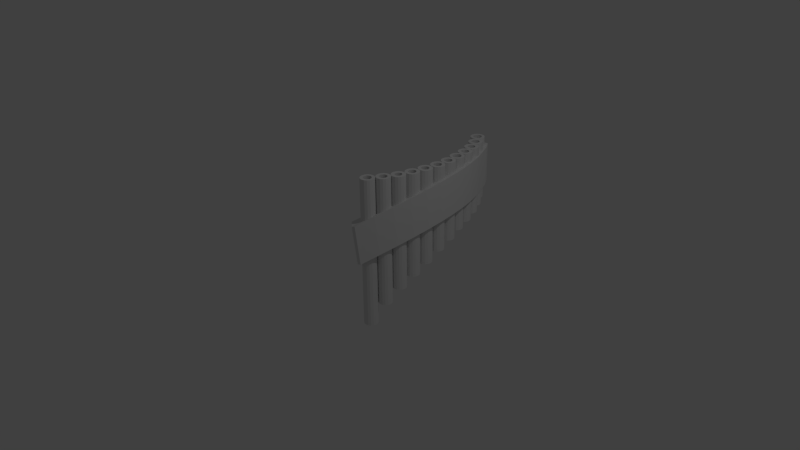 # Source: panflute.blend  (saved by Blender 2.74.0; exported with 4.5.12 LTS)
import bpy
from mathutils import Matrix  # noqa: F401  (used for matrix-valued properties, if any)

bpy.ops.wm.read_factory_settings(use_empty=True)
scene = bpy.context.scene
scene.name = 'Scene'

# ---- collections
col_collection_1 = bpy.data.collections.new('Collection 1'); scene.collection.children.link(col_collection_1)

# ---- world
world_world = bpy.data.worlds.new('World'); scene.world = world_world
world_world.color = (0.05088, 0.05088, 0.05088)
world_world.use_sun_shadow = False
world_world.sun_shadow_jitter_overblur = 0.0
world_world.cycles.sampling_method = 'MANUAL'
world_world.cycles.sample_map_resolution = 256

# ---- cameras
cam_camera = bpy.data.cameras.new('Camera')
cam_camera.clip_end = 100.0
cam_camera.lens = 35.0
cam_camera.sensor_width = 32.0
cam_camera.sensor_height = 18.0
cam_camera.ortho_scale = 7.314
cam_camera.dof.focus_distance = 0.0
cam_camera.dof.aperture_fstop = 128.0

# ---- lights
light_lamp = bpy.data.lights.new('Lamp', 'POINT')
light_lamp.transmission_factor = 0.0
light_lamp.cutoff_distance = 30.0
light_lamp.energy = 100.0
light_lamp.shadow_buffer_clip_start = 1.001
light_lamp.shadow_soft_size = 0.1
light_lamp.shadow_maximum_resolution = 0.006
light_lamp.use_absolute_resolution = True
light_lamp.cycles.use_multiple_importance_sampling = False

# ---- meshes
me_cylinder = bpy.data.meshes.new('Cylinder')
me_cylinder.from_pydata([(-0.165, 0.1718, -1.136), (-0.165, 0.1718, 1.0), (-0.1268, 0.1642, -1.136), (-0.1268, 0.1642, 1.0), (-0.09433, 0.1425, -1.136), (-0.09433, 0.1425, 1.0), (-0.07265, 0.1101, -1.136), (-0.07265, 0.1101, 1.0), (-0.06504, 0.07183, -1.136), (-0.06504, 0.07183, 1.0), (-0.07265, 0.03356, -1.136), (-0.07265, 0.03356, 1.0), (-0.09433, 0.001118, -1.136), (-0.09433, 0.001118, 1.0), (-0.1268, -0.02056, -1.136), (-0.1268, -0.02056, 1.0), (-0.165, -0.02817, -1.136), (-0.165, -0.02817, 1.0), (-0.2033, -0.02056, -1.136), (-0.2033, -0.02056, 1.0), (-0.2357, 0.001118, -1.136), (-0.2357, 0.001118, 1.0), (-0.2574, 0.03356, -1.136), (-0.2574, 0.03356, 1.0), (-0.265, 0.07183, -1.136), (-0.265, 0.07183, 1.0), (-0.2574, 0.1101, -1.136), (-0.2574, 0.1101, 1.0), (-0.2357, 0.1425, -1.136), (-0.2357, 0.1425, 1.0), (-0.2033, 0.1642, -1.136), (-0.2033, 0.1642, 1.0), (-0.05437, 0.3402, -0.8357), (-0.05437, 0.3402, 1.0), (-0.0161, 0.3326, -0.8357), (-0.0161, 0.3326, 1.0), (0.01635, 0.3109, -0.8357), (0.01635, 0.3109, 1.0), (0.03802, 0.2785, -0.8357), (0.03802, 0.2785, 1.0), (0.04563, 0.2402, -0.8357), (0.04563, 0.2402, 1.0), (0.03802, 0.202, -0.8357), (0.03802, 0.202, 1.0), (0.01635, 0.1695, -0.8357), (0.01635, 0.1695, 1.0), (-0.0161, 0.1478, -0.8357), (-0.0161, 0.1478, 1.0), (-0.05437, 0.1402, -0.8357), (-0.05437, 0.1402, 1.0), (-0.09263, 0.1478, -0.8357), (-0.09263, 0.1478, 1.0), (-0.1251, 0.1695, -0.8357), (-0.1251, 0.1695, 1.0), (-0.1468, 0.202, -0.8357), (-0.1468, 0.202, 1.0), (-0.1544, 0.2402, -0.8357), (-0.1544, 0.2402, 1.0), (-0.1468, 0.2785, -0.8357), (-0.1468, 0.2785, 1.0), (-0.1251, 0.3109, -0.8357), (-0.1251, 0.3109, 1.0), (-0.09263, 0.3326, -0.8357), (-0.09263, 0.3326, 1.0), (0.03478, 0.5187, -0.6357), (0.03478, 0.5187, 1.0), (0.07305, 0.5111, -0.6357), (0.07305, 0.5111, 1.0), (0.1055, 0.4894, -0.6357), (0.1055, 0.4894, 1.0), (0.1272, 0.4569, -0.6357), (0.1272, 0.4569, 1.0), (0.1348, 0.4187, -0.6357), (0.1348, 0.4187, 1.0), (0.1272, 0.3804, -0.6357), (0.1272, 0.3804, 1.0), (0.1055, 0.348, -0.6357), (0.1055, 0.348, 1.0), (0.07305, 0.3263, -0.6357), (0.07305, 0.3263, 1.0), (0.03478, 0.3187, -0.6357), (0.03478, 0.3187, 1.0), (-0.00349, 0.3263, -0.6357), (-0.00349, 0.3263, 1.0), (-0.03593, 0.348, -0.6357), (-0.03593, 0.348, 1.0), (-0.05761, 0.3804, -0.6357), (-0.05761, 0.3804, 1.0), (-0.06522, 0.4187, -0.6357), (-0.06522, 0.4187, 1.0), (-0.05761, 0.4569, -0.6357), (-0.05761, 0.4569, 1.0), (-0.03593, 0.4894, -0.6357), (-0.03593, 0.4894, 1.0), (-0.00349, 0.5111, -0.6357), (-0.00349, 0.5111, 1.0), (0.09224, 0.7072, -0.4857), (0.09224, 0.7072, 1.0), (0.1305, 0.6996, -0.4857), (0.1305, 0.6996, 1.0), (0.1629, 0.678, -0.4857), (0.1629, 0.678, 1.0), (0.1846, 0.6455, -0.4857), (0.1846, 0.6455, 1.0), (0.1922, 0.6072, -0.4857), (0.1922, 0.6072, 1.0), (0.1846, 0.569, -0.4857), (0.1846, 0.569, 1.0), (0.1629, 0.5365, -0.4857), (0.1629, 0.5365, 1.0), (0.1305, 0.5149, -0.4857), (0.1305, 0.5149, 1.0), (0.09224, 0.5072, -0.4857), (0.09224, 0.5072, 1.0), (0.05397, 0.5149, -0.4857), (0.05397, 0.5149, 1.0), (0.02153, 0.5365, -0.4857), (0.02153, 0.5365, 1.0), (-0.0001491, 0.569, -0.4857), (-0.0001491, 0.569, 1.0), (-0.007761, 0.6072, -0.4857), (-0.007761, 0.6072, 1.0), (-0.0001491, 0.6455, -0.4857), (-0.0001491, 0.6455, 1.0), (0.02153, 0.678, -0.4857), (0.02153, 0.678, 1.0), (0.05397, 0.6996, -0.4857), (0.05397, 0.6996, 1.0), (0.1283, 0.9035, -0.3567), (0.1283, 0.9035, 1.0), (0.1665, 0.8959, -0.3567), (0.1665, 0.8959, 1.0), (0.199, 0.8742, -0.3567), (0.199, 0.8742, 1.0), (0.2206, 0.8418, -0.3567), (0.2206, 0.8418, 1.0), (0.2283, 0.8035, -0.3567), (0.2283, 0.8035, 1.0), (0.2206, 0.7652, -0.3567), (0.2206, 0.7652, 1.0), (0.199, 0.7328, -0.3567), (0.199, 0.7328, 1.0), (0.1665, 0.7111, -0.3567), (0.1665, 0.7111, 1.0), (0.1283, 0.7035, -0.3567), (0.1283, 0.7035, 1.0), (0.08998, 0.7111, -0.3567), (0.08998, 0.7111, 1.0), (0.05754, 0.7328, -0.3567), (0.05754, 0.7328, 1.0), (0.03586, 0.7652, -0.3567), (0.03586, 0.7652, 1.0), (0.02825, 0.8035, -0.3567), (0.02825, 0.8035, 1.0), (0.03586, 0.8418, -0.3567), (0.03586, 0.8418, 1.0), (0.05754, 0.8742, -0.3567), (0.05754, 0.8742, 1.0), (0.08998, 0.8959, -0.3567), (0.08998, 0.8959, 1.0), (0.1559, 1.102, -0.229), (0.1559, 1.102, 1.0), (0.1942, 1.095, -0.229), (0.1942, 1.095, 1.0), (0.2267, 1.073, -0.229), (0.2267, 1.073, 1.0), (0.2483, 1.04, -0.229), (0.2483, 1.04, 1.0), (0.2559, 1.002, -0.229), (0.2559, 1.002, 1.0), (0.2483, 0.9639, -0.229), (0.2483, 0.9639, 1.0), (0.2267, 0.9315, -0.229), (0.2267, 0.9315, 1.0), (0.1942, 0.9098, -0.229), (0.1942, 0.9098, 1.0), (0.1559, 0.9022, -0.229), (0.1559, 0.9022, 1.0), (0.1177, 0.9098, -0.229), (0.1177, 0.9098, 1.0), (0.08524, 0.9315, -0.229), (0.08524, 0.9315, 1.0), (0.06356, 0.9639, -0.229), (0.06356, 0.9639, 1.0), (0.05595, 1.002, -0.229), (0.05595, 1.002, 1.0), (0.06356, 1.04, -0.229), (0.06356, 1.04, 1.0), (0.08524, 1.073, -0.229), (0.08524, 1.073, 1.0), (0.1177, 1.095, -0.229), (0.1177, 1.095, 1.0), (0.1559, 1.301, -0.1357), (0.1559, 1.301, 1.0), (0.1942, 1.293, -0.1357), (0.1942, 1.293, 1.0), (0.2267, 1.271, -0.1357), (0.2267, 1.271, 1.0), (0.2483, 1.239, -0.1357), (0.2483, 1.239, 1.0), (0.2559, 1.201, -0.1357), (0.2559, 1.201, 1.0), (0.2483, 1.163, -0.1357), (0.2483, 1.163, 1.0), (0.2267, 1.13, -0.1357), (0.2267, 1.13, 1.0), (0.1942, 1.108, -0.1357), (0.1942, 1.108, 1.0), (0.1559, 1.101, -0.1357), (0.1559, 1.101, 1.0), (0.1177, 1.108, -0.1357), (0.1177, 1.108, 1.0), (0.08524, 1.13, -0.1357), (0.08524, 1.13, 1.0), (0.06356, 1.163, -0.1357), (0.06356, 1.163, 1.0), (0.05595, 1.201, -0.1357), (0.05595, 1.201, 1.0), (0.06356, 1.239, -0.1357), (0.06356, 1.239, 1.0), (0.08524, 1.271, -0.1357), (0.08524, 1.271, 1.0), (0.1177, 1.293, -0.1357), (0.1177, 1.293, 1.0), (0.1283, 1.496, -0.05781), (0.1283, 1.496, 1.0), (0.1665, 1.489, -0.05781), (0.1665, 1.489, 1.0), (0.199, 1.467, -0.05781), (0.199, 1.467, 1.0), (0.2206, 1.435, -0.05781), (0.2206, 1.435, 1.0), (0.2283, 1.396, -0.05781), (0.2283, 1.396, 1.0), (0.2206, 1.358, -0.05781), (0.2206, 1.358, 1.0), (0.199, 1.326, -0.05781), (0.199, 1.326, 1.0), (0.1665, 1.304, -0.05781), (0.1665, 1.304, 1.0), (0.1283, 1.296, -0.05781), (0.1283, 1.296, 1.0), (0.08998, 1.304, -0.05781), (0.08998, 1.304, 1.0), (0.05754, 1.326, -0.05781), (0.05754, 1.326, 1.0), (0.03586, 1.358, -0.05781), (0.03586, 1.358, 1.0), (0.02825, 1.396, -0.05781), (0.02825, 1.396, 1.0), (0.03586, 1.435, -0.05781), (0.03586, 1.435, 1.0), (0.05754, 1.467, -0.05781), (0.05754, 1.467, 1.0), (0.08998, 1.489, -0.05781), (0.08998, 1.489, 1.0), (0.09224, 1.691, -0.008175), (0.09224, 1.691, 1.0), (0.1305, 1.684, -0.008175), (0.1305, 1.684, 1.0), (0.1629, 1.662, -0.008175), (0.1629, 1.662, 1.0), (0.1846, 1.63, -0.008175), (0.1846, 1.63, 1.0), (0.1922, 1.591, -0.008175), (0.1922, 1.591, 1.0), (0.1846, 1.553, -0.008175), (0.1846, 1.553, 1.0), (0.1629, 1.521, -0.008175), (0.1629, 1.521, 1.0), (0.1305, 1.499, -0.008175), (0.1305, 1.499, 1.0), (0.09224, 1.491, -0.008175), (0.09224, 1.491, 1.0), (0.05397, 1.499, -0.008175), (0.05397, 1.499, 1.0), (0.02153, 1.521, -0.008175), (0.02153, 1.521, 1.0), (-0.0001491, 1.553, -0.008175), (-0.0001491, 1.553, 1.0), (-0.007761, 1.591, -0.008175), (-0.007761, 1.591, 1.0), (-0.0001491, 1.63, -0.008175), (-0.0001491, 1.63, 1.0), (0.02153, 1.662, -0.008175), (0.02153, 1.662, 1.0), (0.05397, 1.684, -0.008175), (0.05397, 1.684, 1.0), (0.03478, 1.881, 0.03476), (0.03478, 1.881, 1.0), (0.07305, 1.873, 0.03476), (0.07305, 1.873, 1.0), (0.1055, 1.852, 0.03476), (0.1055, 1.852, 1.0), (0.1272, 1.819, 0.03476), (0.1272, 1.819, 1.0), (0.1348, 1.781, 0.03476), (0.1348, 1.781, 1.0), (0.1272, 1.743, 0.03476), (0.1272, 1.743, 1.0), (0.1055, 1.71, 0.03476), (0.1055, 1.71, 1.0), (0.07305, 1.689, 0.03476), (0.07305, 1.689, 1.0), (0.03478, 1.681, 0.03476), (0.03478, 1.681, 1.0), (-0.00349, 1.689, 0.03476), (-0.00349, 1.689, 1.0), (-0.03593, 1.71, 0.03476), (-0.03593, 1.71, 1.0), (-0.05761, 1.743, 0.03476), (-0.05761, 1.743, 1.0), (-0.06522, 1.781, 0.03476), (-0.06522, 1.781, 1.0), (-0.05761, 1.819, 0.03476), (-0.05761, 1.819, 1.0), (-0.03593, 1.852, 0.03476), (-0.03593, 1.852, 1.0), (-0.00349, 1.873, 0.03476), (-0.00349, 1.873, 1.0), (-0.05437, 2.059, 0.06626), (-0.05437, 2.059, 1.0), (-0.0161, 2.051, 0.06626), (-0.0161, 2.051, 1.0), (0.01635, 2.03, 0.06626), (0.01635, 2.03, 1.0), (0.03802, 1.997, 0.06626), (0.03802, 1.997, 1.0), (0.04563, 1.959, 0.06626), (0.04563, 1.959, 1.0), (0.03802, 1.921, 0.06626), (0.03802, 1.921, 1.0), (0.01635, 1.888, 0.06626), (0.01635, 1.888, 1.0), (-0.0161, 1.867, 0.06626), (-0.0161, 1.867, 1.0), (-0.05437, 1.859, 0.06626), (-0.05437, 1.859, 1.0), (-0.09263, 1.867, 0.06626), (-0.09263, 1.867, 1.0), (-0.1251, 1.888, 0.06626), (-0.1251, 1.888, 1.0), (-0.1468, 1.921, 0.06626), (-0.1468, 1.921, 1.0), (-0.1544, 1.959, 0.06626), (-0.1544, 1.959, 1.0), (-0.1468, 1.997, 0.06626), (-0.1468, 1.997, 1.0), (-0.1251, 2.03, 0.06626), (-0.1251, 2.03, 1.0), (-0.09263, 2.051, 0.06626), (-0.09263, 2.051, 1.0), (-0.165, 2.221, 0.09308), (-0.165, 2.221, 1.0), (-0.1268, 2.214, 0.09308), (-0.1268, 2.214, 1.0), (-0.09433, 2.192, 0.09308), (-0.09433, 2.192, 1.0), (-0.07265, 2.16, 0.09308), (-0.07265, 2.16, 1.0), (-0.06504, 2.121, 0.09308), (-0.06504, 2.121, 1.0), (-0.07265, 2.083, 0.09308), (-0.07265, 2.083, 1.0), (-0.09433, 2.051, 0.09308), (-0.09433, 2.051, 1.0), (-0.1268, 2.029, 0.09308), (-0.1268, 2.029, 1.0), (-0.165, 2.021, 0.09308), (-0.165, 2.021, 1.0), (-0.2033, 2.029, 0.09308), (-0.2033, 2.029, 1.0), (-0.2357, 2.051, 0.09308), (-0.2357, 2.051, 1.0), (-0.2574, 2.083, 0.09308), (-0.2574, 2.083, 1.0), (-0.265, 2.121, 0.09308), (-0.265, 2.121, 1.0), (-0.2574, 2.16, 0.09308), (-0.2574, 2.16, 1.0), (-0.2357, 2.192, 0.09308), (-0.2357, 2.192, 1.0), (-0.2033, 2.214, 0.09308), (-0.2033, 2.214, 1.0), (-0.165, 0.1718, -1.136), (-0.1268, 0.1642, -1.136), (-0.1432, 0.1246, 1.0), (-0.165, 0.129, 1.0), (-0.09433, 0.1425, -1.136), (-0.1246, 0.1122, 1.0), (-0.07265, 0.1101, -1.136), (-0.1123, 0.09369, 1.0), (-0.06504, 0.07183, -1.136), (-0.1079, 0.07183, 1.0), (-0.07265, 0.03356, -1.136), (-0.1123, 0.04997, 1.0), (-0.09433, 0.001118, -1.136), (-0.1246, 0.03144, 1.0), (-0.1268, -0.02056, -1.136), (-0.1432, 0.01906, 1.0), (-0.165, -0.02817, -1.136), (-0.165, 0.01471, 1.0), (-0.2033, -0.02056, -1.136), (-0.1869, 0.01906, 1.0), (-0.2357, 0.001118, -1.136), (-0.2054, 0.03144, 1.0), (-0.2574, 0.03356, -1.136), (-0.2178, 0.04997, 1.0), (-0.265, 0.07183, -1.136), (-0.2222, 0.07183, 1.0), (-0.2574, 0.1101, -1.136), (-0.2178, 0.09369, 1.0), (-0.2357, 0.1425, -1.136), (-0.2054, 0.1122, 1.0), (-0.2033, 0.1642, -1.136), (-0.1869, 0.1246, 1.0), (-0.03303, 0.2917, 1.0), (-0.05437, 0.296, 1.0), (-0.01494, 0.2797, 1.0), (-0.002848, 0.2616, 1.0), (0.001397, 0.2402, 1.0), (-0.002848, 0.2189, 1.0), (-0.01494, 0.2008, 1.0), (-0.03303, 0.1887, 1.0), (-0.05437, 0.1845, 1.0), (-0.0757, 0.1887, 1.0), (-0.09379, 0.2008, 1.0), (-0.1059, 0.2189, 1.0), (-0.1101, 0.2402, 1.0), (-0.1059, 0.2616, 1.0), (-0.09379, 0.2797, 1.0), (-0.0757, 0.2917, 1.0), (0.05381, 0.4646, 1.0), (0.03478, 0.4684, 1.0), (0.06995, 0.4538, 1.0), (0.08073, 0.4377, 1.0), (0.08452, 0.4187, 1.0), (0.08073, 0.3996, 1.0), (0.06995, 0.3835, 1.0), (0.05381, 0.3727, 1.0), (0.03478, 0.3689, 1.0), (0.01574, 0.3727, 1.0), (-0.0003945, 0.3835, 1.0), (-0.01118, 0.3996, 1.0), (-0.01496, 0.4187, 1.0), (-0.01118, 0.4377, 1.0), (-0.0003945, 0.4538, 1.0), (0.01574, 0.4646, 1.0), (0.113, 0.6573, 1.0), (0.09224, 0.6615, 1.0), (0.1306, 0.6456, 1.0), (0.1423, 0.628, 1.0), (0.1465, 0.6072, 1.0), (0.1423, 0.5865, 1.0), (0.1306, 0.5689, 1.0), (0.113, 0.5572, 1.0), (0.09224, 0.553, 1.0), (0.07149, 0.5572, 1.0), (0.0539, 0.5689, 1.0), (0.04214, 0.5865, 1.0), (0.03802, 0.6072, 1.0), (0.04214, 0.628, 1.0), (0.0539, 0.6456, 1.0), (0.07149, 0.6573, 1.0), (0.1488, 0.8531, 1.0), (0.1283, 0.8572, 1.0), (0.1662, 0.8415, 1.0), (0.1779, 0.8241, 1.0), (0.182, 0.8035, 1.0), (0.1779, 0.7829, 1.0), (0.1662, 0.7655, 1.0), (0.1488, 0.7539, 1.0), (0.1283, 0.7498, 1.0), (0.1077, 0.7539, 1.0), (0.09028, 0.7655, 1.0), (0.07863, 0.7829, 1.0), (0.07455, 0.8035, 1.0), (0.07863, 0.8241, 1.0), (0.09028, 0.8415, 1.0), (0.1077, 0.8531, 1.0), (0.1775, 1.054, 1.0), (0.1559, 1.059, 1.0), (0.1958, 1.042, 1.0), (0.2081, 1.024, 1.0), (0.2123, 1.002, 1.0), (0.2081, 0.9806, 1.0), (0.1958, 0.9623, 1.0), (0.1775, 0.9501, 1.0), (0.1559, 0.9458, 1.0), (0.1344, 0.9501, 1.0), (0.1161, 0.9623, 1.0), (0.1038, 0.9806, 1.0), (0.09955, 1.002, 1.0), (0.1038, 1.024, 1.0), (0.1161, 1.042, 1.0), (0.1344, 1.054, 1.0), (0.1772, 1.252, 1.0), (0.1559, 1.256, 1.0), (0.1952, 1.24, 1.0), (0.2072, 1.222, 1.0), (0.2114, 1.201, 1.0), (0.2072, 1.18, 1.0), (0.1952, 1.162, 1.0), (0.1772, 1.15, 1.0), (0.1559, 1.145, 1.0), (0.1347, 1.15, 1.0), (0.1167, 1.162, 1.0), (0.1047, 1.18, 1.0), (0.1005, 1.201, 1.0), (0.1047, 1.222, 1.0), (0.1167, 1.24, 1.0), (0.1347, 1.252, 1.0), (0.1513, 1.452, 1.0), (0.1283, 1.457, 1.0), (0.1707, 1.439, 1.0), (0.1838, 1.419, 1.0), (0.1884, 1.396, 1.0), (0.1838, 1.373, 1.0), (0.1707, 1.354, 1.0), (0.1513, 1.341, 1.0), (0.1283, 1.336, 1.0), (0.1053, 1.341, 1.0), (0.08575, 1.354, 1.0), (0.07273, 1.373, 1.0), (0.06815, 1.396, 1.0), (0.07273, 1.419, 1.0), (0.08575, 1.439, 1.0), (0.1053, 1.452, 1.0), (0.1137, 1.643, 1.0), (0.09224, 1.647, 1.0), (0.1318, 1.631, 1.0), (0.144, 1.613, 1.0), (0.1482, 1.591, 1.0), (0.144, 1.57, 1.0), (0.1318, 1.552, 1.0), (0.1137, 1.54, 1.0), (0.09224, 1.535, 1.0), (0.07081, 1.54, 1.0), (0.05265, 1.552, 1.0), (0.04051, 1.57, 1.0), (0.03625, 1.591, 1.0), (0.04051, 1.613, 1.0), (0.05265, 1.631, 1.0), (0.07081, 1.643, 1.0), (0.05475, 1.829, 1.0), (0.03478, 1.833, 1.0), (0.07168, 1.818, 1.0), (0.08299, 1.801, 1.0), (0.08697, 1.781, 1.0), (0.08299, 1.761, 1.0), (0.07168, 1.744, 1.0), (0.05475, 1.733, 1.0), (0.03478, 1.729, 1.0), (0.01481, 1.733, 1.0), (-0.002125, 1.744, 1.0), (-0.01344, 1.761, 1.0), (-0.01741, 1.781, 1.0), (-0.01344, 1.801, 1.0), (-0.002125, 1.818, 1.0), (0.01481, 1.829, 1.0), (-0.03286, 2.011, 1.0), (-0.05437, 2.015, 1.0), (-0.01463, 1.999, 1.0), (-0.002452, 1.981, 1.0), (0.001826, 1.959, 1.0), (-0.002452, 1.938, 1.0), (-0.01463, 1.919, 1.0), (-0.03286, 1.907, 1.0), (-0.05437, 1.903, 1.0), (-0.07587, 1.907, 1.0), (-0.0941, 1.919, 1.0), (-0.1063, 1.938, 1.0), (-0.1106, 1.959, 1.0), (-0.1063, 1.981, 1.0), (-0.0941, 1.999, 1.0), (-0.07587, 2.011, 1.0), (-0.1423, 2.176, 1.0), (-0.165, 2.181, 1.0), (-0.123, 2.163, 1.0), (-0.1102, 2.144, 1.0), (-0.1056, 2.121, 1.0), (-0.1102, 2.099, 1.0), (-0.123, 2.079, 1.0), (-0.1423, 2.066, 1.0), (-0.165, 2.062, 1.0), (-0.1878, 2.066, 1.0), (-0.207, 2.079, 1.0), (-0.2199, 2.099, 1.0), (-0.2244, 2.121, 1.0), (-0.2199, 2.144, 1.0), (-0.207, 2.163, 1.0), (-0.1878, 2.176, 1.0), (-0.1432, 0.1246, 0.1614), (-0.165, 0.129, 0.1614), (-0.1246, 0.1122, 0.1614), (-0.1123, 0.09369, 0.1614), (-0.1079, 0.07183, 0.1614), (-0.1123, 0.04997, 0.1614), (-0.1246, 0.03144, 0.1614), (-0.1432, 0.01906, 0.1614), (-0.165, 0.01471, 0.1614), (-0.1869, 0.01906, 0.1614), (-0.2054, 0.03144, 0.1614), (-0.2178, 0.04997, 0.1614), (-0.2222, 0.07183, 0.1614), (-0.2178, 0.09369, 0.1614), (-0.2054, 0.1122, 0.1614), (-0.1869, 0.1246, 0.1614), (-0.03303, 0.2917, 0.1614), (-0.05437, 0.296, 0.1614), (-0.01494, 0.2797, 0.1614), (-0.002848, 0.2616, 0.1614), (0.001397, 0.2402, 0.1614), (-0.002848, 0.2189, 0.1614), (-0.01494, 0.2008, 0.1614), (-0.03303, 0.1887, 0.1614), (-0.05437, 0.1845, 0.1614), (-0.0757, 0.1887, 0.1614), (-0.09379, 0.2008, 0.1614), (-0.1059, 0.2189, 0.1614), (-0.1101, 0.2402, 0.1614), (-0.1059, 0.2616, 0.1614), (-0.09379, 0.2797, 0.1614), (-0.0757, 0.2917, 0.1614), (0.05381, 0.4646, 0.1614), (0.03478, 0.4684, 0.1614), (0.06995, 0.4538, 0.1614), (0.08073, 0.4377, 0.1614), (0.08452, 0.4187, 0.1614), (0.08073, 0.3996, 0.1614), (0.06995, 0.3835, 0.1614), (0.05381, 0.3727, 0.1614), (0.03478, 0.3689, 0.1614), (0.01574, 0.3727, 0.1614), (-0.0003945, 0.3835, 0.1614), (-0.01118, 0.3996, 0.1614), (-0.01496, 0.4187, 0.1614), (-0.01118, 0.4377, 0.1614), (-0.0003945, 0.4538, 0.1614), (0.01574, 0.4646, 0.1614), (0.113, 0.6573, 0.1614), (0.09224, 0.6615, 0.1614), (0.1306, 0.6456, 0.1614), (0.1423, 0.628, 0.1614), (0.1465, 0.6072, 0.1614), (0.1423, 0.5865, 0.1614), (0.1306, 0.5689, 0.1614), (0.113, 0.5572, 0.1614), (0.09224, 0.553, 0.1614), (0.07149, 0.5572, 0.1614), (0.0539, 0.5689, 0.1614), (0.04214, 0.5865, 0.1614), (0.03802, 0.6072, 0.1614), (0.04214, 0.628, 0.1614), (0.0539, 0.6456, 0.1614), (0.07149, 0.6573, 0.1614), (0.1488, 0.8531, 0.1614), (0.1283, 0.8572, 0.1614), (0.1662, 0.8415, 0.1614), (0.1779, 0.8241, 0.1614), (0.182, 0.8035, 0.1614), (0.1779, 0.7829, 0.1614), (0.1662, 0.7655, 0.1614), (0.1488, 0.7539, 0.1614), (0.1283, 0.7498, 0.1614), (0.1077, 0.7539, 0.1614), (0.09028, 0.7655, 0.1614), (0.07863, 0.7829, 0.1614), (0.07455, 0.8035, 0.1614), (0.07863, 0.8241, 0.1614), (0.09028, 0.8415, 0.1614), (0.1077, 0.8531, 0.1614), (0.1775, 1.054, 0.1614), (0.1559, 1.059, 0.1614), (0.1958, 1.042, 0.1614), (0.2081, 1.024, 0.1614), (0.2123, 1.002, 0.1614), (0.2081, 0.9806, 0.1614), (0.1958, 0.9623, 0.1614), (0.1775, 0.9501, 0.1614), (0.1559, 0.9458, 0.1614), (0.1344, 0.9501, 0.1614), (0.1161, 0.9623, 0.1614), (0.1038, 0.9806, 0.1614), (0.09955, 1.002, 0.1614), (0.1038, 1.024, 0.1614), (0.1161, 1.042, 0.1614), (0.1344, 1.054, 0.1614), (0.1772, 1.252, 0.1614), (0.1559, 1.256, 0.1614), (0.1952, 1.24, 0.1614), (0.2072, 1.222, 0.1614), (0.2114, 1.201, 0.1614), (0.2072, 1.18, 0.1614), (0.1952, 1.162, 0.1614), (0.1772, 1.15, 0.1614), (0.1559, 1.145, 0.1614), (0.1347, 1.15, 0.1614), (0.1167, 1.162, 0.1614), (0.1047, 1.18, 0.1614), (0.1005, 1.201, 0.1614), (0.1047, 1.222, 0.1614), (0.1167, 1.24, 0.1614), (0.1347, 1.252, 0.1614), (0.1513, 1.452, 0.1614), (0.1283, 1.457, 0.1614), (0.1707, 1.439, 0.1614), (0.1838, 1.419, 0.1614), (0.1884, 1.396, 0.1614), (0.1838, 1.373, 0.1614), (0.1707, 1.354, 0.1614), (0.1513, 1.341, 0.1614), (0.1283, 1.336, 0.1614), (0.1053, 1.341, 0.1614), (0.08575, 1.354, 0.1614), (0.07273, 1.373, 0.1614), (0.06815, 1.396, 0.1614), (0.07273, 1.419, 0.1614), (0.08575, 1.439, 0.1614), (0.1053, 1.452, 0.1614), (0.1137, 1.643, 0.1614), (0.09224, 1.647, 0.1614), (0.1318, 1.631, 0.1614), (0.144, 1.613, 0.1614), (0.1482, 1.591, 0.1614), (0.144, 1.57, 0.1614), (0.1318, 1.552, 0.1614), (0.1137, 1.54, 0.1614), (0.09224, 1.535, 0.1614), (0.07081, 1.54, 0.1614), (0.05265, 1.552, 0.1614), (0.04051, 1.57, 0.1614), (0.03625, 1.591, 0.1614), (0.04051, 1.613, 0.1614), (0.05265, 1.631, 0.1614), (0.07081, 1.643, 0.1614), (0.05475, 1.829, 0.1614), (0.03478, 1.833, 0.1614), (0.07168, 1.818, 0.1614), (0.08299, 1.801, 0.1614), (0.08697, 1.781, 0.1614), (0.08299, 1.761, 0.1614), (0.07168, 1.744, 0.1614), (0.05475, 1.733, 0.1614), (0.03478, 1.729, 0.1614), (0.01481, 1.733, 0.1614), (-0.002125, 1.744, 0.1614), (-0.01344, 1.761, 0.1614), (-0.01741, 1.781, 0.1614), (-0.01344, 1.801, 0.1614), (-0.002125, 1.818, 0.1614), (0.01481, 1.829, 0.1614), (-0.03286, 2.011, 0.1614), (-0.05437, 2.015, 0.1614), (-0.01463, 1.999, 0.1614), (-0.002452, 1.981, 0.1614), (0.001826, 1.959, 0.1614), (-0.002452, 1.938, 0.1614), (-0.01463, 1.919, 0.1614), (-0.03286, 1.907, 0.1614), (-0.05437, 1.903, 0.1614), (-0.07587, 1.907, 0.1614), (-0.0941, 1.919, 0.1614), (-0.1063, 1.938, 0.1614), (-0.1106, 1.959, 0.1614), (-0.1063, 1.981, 0.1614), (-0.0941, 1.999, 0.1614), (-0.07587, 2.011, 0.1614), (-0.1423, 2.176, 0.1614), (-0.165, 2.181, 0.1614), (-0.123, 2.163, 0.1614), (-0.1102, 2.144, 0.1614), (-0.1056, 2.121, 0.1614), (-0.1102, 2.099, 0.1614), (-0.123, 2.079, 0.1614), (-0.1423, 2.066, 0.1614), (-0.165, 2.062, 0.1614), (-0.1878, 2.066, 0.1614), (-0.207, 2.079, 0.1614), (-0.2199, 2.099, 0.1614), (-0.2244, 2.121, 0.1614), (-0.2199, 2.144, 0.1614), (-0.207, 2.163, 0.1614), (-0.1878, 2.176, 0.1614), (-0.2926, 2.252, 0.315), (-0.2926, 2.252, 0.8727), (-0.2222, -0.08704, -0.2051), (-0.2753, -0.1208, 0.3361), (-0.1011, 2.272, 0.315), (-0.1011, 2.272, 0.8727), (-0.1054, -0.1373, -0.1467), (-0.1593, -0.1703, 0.3951), (-0.1427, 0.08425, 0.4558), (-0.0367, 0.293, 0.5583), (0.04259, 0.5038, 0.6445), (0.0954, 0.7148, 0.7152), (0.1222, 0.9245, 0.7712), (0.1235, 1.131, 0.8138), (0.1002, 1.333, 0.8439), (0.05329, 1.53, 0.8627), (-0.01604, 1.719, 0.8717), (-0.1053, 1.899, 0.8727), (-0.1989, 2.075, 0.8727), (-0.1989, 2.075, 0.315), (-0.1053, 1.899, 0.315), (-0.01417, 1.722, 0.3138), (0.05885, 1.537, 0.3051), (0.11, 1.345, 0.2868), (0.1382, 1.147, 0.2578), (0.1422, 0.9445, 0.2167), (0.1213, 0.7383, 0.1626), (0.07472, 0.5304, 0.0942), (0.00208, 0.3224, 0.0107), (-0.0969, 0.116, -0.08881), (-0.01367, 2.145, 0.8727), (0.07376, 1.966, 0.8727), (0.16, 1.78, 0.8746), (0.2287, 1.576, 0.8748), (0.2734, 1.365, 0.8644), (0.2929, 1.149, 0.8421), (0.2862, 0.9288, 0.8066), (0.2527, 0.7065, 0.7569), (0.1916, 0.4836, 0.6919), (0.1026, 0.262, 0.6104), (-0.01438, 0.04343, 0.5118), (0.03206, 0.07476, -0.03352), (0.1419, 0.2912, 0.06203), (0.224, 0.5102, 0.1407), (0.2786, 0.73, 0.2035), (0.3061, 0.949, 0.2512), (0.3072, 1.165, 0.2851), (0.2826, 1.378, 0.3064), (0.2335, 1.584, 0.3162), (0.1609, 1.784, 0.3158), (0.07376, 1.966, 0.315), (-0.01367, 2.145, 0.315), (-0.2959, 1.978, 0.8229), (-0.3566, 2.139, 0.8229), (-0.37, 0.02282, -0.1561), (-0.3875, -0.02365, 0.336), (-0.2032, 0.1993, -0.05016), (-0.3566, 2.139, 0.3165), (-0.2448, 0.1704, 0.4443), (-0.1486, 0.36, 0.5374), (-0.07657, 0.5513, 0.6157), (-0.02862, 0.743, 0.6798), (-0.004325, 0.9333, 0.7307), (-0.003126, 1.121, 0.7693), (-0.02427, 1.305, 0.7967), (-0.06686, 1.483, 0.8138), (-0.1298, 1.654, 0.8219), (-0.2108, 1.818, 0.8229), (-0.2959, 1.978, 0.3165), (-0.2108, 1.818, 0.3165), (-0.1281, 1.657, 0.3154), (-0.06181, 1.49, 0.3075), (-0.01534, 1.315, 0.2909), (0.0102, 1.136, 0.2645), (0.01386, 0.9514, 0.2272), (-0.005138, 0.7643, 0.1781), (-0.0474, 0.5755, 0.116), (-0.1134, 0.3867, 0.04019)], [], [(0, 1, 3, 2), (2, 3, 5, 4), (4, 5, 7, 6), (6, 7, 9, 8), (8, 9, 11, 10), (10, 11, 13, 12), (12, 13, 15, 14), (14, 15, 17, 16), (16, 17, 19, 18), (18, 19, 21, 20), (20, 21, 23, 22), (22, 23, 25, 24), (24, 25, 27, 26), (26, 27, 29, 28), (135, 133, 466, 467), (30, 31, 1, 0), (28, 29, 31, 30), (33, 63, 431, 417), (32, 33, 35, 34), (34, 35, 37, 36), (36, 37, 39, 38), (38, 39, 41, 40), (40, 41, 43, 42), (42, 43, 45, 44), (44, 45, 47, 46), (46, 47, 49, 48), (48, 49, 51, 50), (50, 51, 53, 52), (52, 53, 55, 54), (54, 55, 57, 56), (56, 57, 59, 58), (58, 59, 61, 60), (327, 325, 562, 563), (62, 63, 33, 32), (60, 61, 63, 62), (32, 34, 36, 38, 40, 42, 44, 46, 48, 50, 52, 54, 56, 58, 60, 62), (64, 65, 67, 66), (66, 67, 69, 68), (68, 69, 71, 70), (70, 71, 73, 72), (72, 73, 75, 74), (74, 75, 77, 76), (76, 77, 79, 78), (78, 79, 81, 80), (80, 81, 83, 82), (82, 83, 85, 84), (84, 85, 87, 86), (86, 87, 89, 88), (88, 89, 91, 90), (90, 91, 93, 92), (225, 255, 527, 513), (94, 95, 65, 64), (92, 93, 95, 94), (64, 66, 68, 70, 72, 74, 76, 78, 80, 82, 84, 86, 88, 90, 92, 94), (96, 97, 99, 98), (98, 99, 101, 100), (100, 101, 103, 102), (102, 103, 105, 104), (104, 105, 107, 106), (106, 107, 109, 108), (108, 109, 111, 110), (110, 111, 113, 112), (112, 113, 115, 114), (114, 115, 117, 116), (116, 117, 119, 118), (118, 119, 121, 120), (120, 121, 123, 122), (122, 123, 125, 124), (10, 12, 396, 394), (126, 127, 97, 96), (124, 125, 127, 126), (96, 98, 100, 102, 104, 106, 108, 110, 112, 114, 116, 118, 120, 122, 124, 126), (128, 129, 131, 130), (130, 131, 133, 132), (132, 133, 135, 134), (134, 135, 137, 136), (136, 137, 139, 138), (138, 139, 141, 140), (140, 141, 143, 142), (142, 143, 145, 144), (144, 145, 147, 146), (146, 147, 149, 148), (148, 149, 151, 150), (150, 151, 153, 152), (152, 153, 155, 154), (154, 155, 157, 156), (187, 185, 492, 493), (158, 159, 129, 128), (156, 157, 159, 158), (128, 130, 132, 134, 136, 138, 140, 142, 144, 146, 148, 150, 152, 154, 156, 158), (160, 161, 163, 162), (162, 163, 165, 164), (164, 165, 167, 166), (166, 167, 169, 168), (168, 169, 171, 170), (170, 171, 173, 172), (172, 173, 175, 174), (174, 175, 177, 176), (176, 177, 179, 178), (178, 179, 181, 180), (180, 181, 183, 182), (182, 183, 185, 184), (184, 185, 187, 186), (186, 187, 189, 188), (117, 115, 457, 458), (190, 191, 161, 160), (188, 189, 191, 190), (160, 162, 164, 166, 168, 170, 172, 174, 176, 178, 180, 182, 184, 186, 188, 190), (192, 193, 195, 194), (194, 195, 197, 196), (196, 197, 199, 198), (198, 199, 201, 200), (200, 201, 203, 202), (202, 203, 205, 204), (204, 205, 207, 206), (206, 207, 209, 208), (208, 209, 211, 210), (210, 211, 213, 212), (212, 213, 215, 214), (214, 215, 217, 216), (216, 217, 219, 218), (218, 219, 221, 220), (379, 377, 588, 589), (222, 223, 193, 192), (220, 221, 223, 222), (192, 194, 196, 198, 200, 202, 204, 206, 208, 210, 212, 214, 216, 218, 220, 222), (224, 225, 227, 226), (226, 227, 229, 228), (228, 229, 231, 230), (230, 231, 233, 232), (232, 233, 235, 234), (234, 235, 237, 236), (236, 237, 239, 238), (238, 239, 241, 240), (240, 241, 243, 242), (242, 243, 245, 244), (244, 245, 247, 246), (246, 247, 249, 248), (248, 249, 251, 250), (250, 251, 253, 252), (47, 45, 422, 423), (254, 255, 225, 224), (252, 253, 255, 254), (224, 226, 228, 230, 232, 234, 236, 238, 240, 242, 244, 246, 248, 250, 252, 254), (256, 257, 259, 258), (258, 259, 261, 260), (260, 261, 263, 262), (262, 263, 265, 264), (264, 265, 267, 266), (266, 267, 269, 268), (268, 269, 271, 270), (270, 271, 273, 272), (272, 273, 275, 274), (274, 275, 277, 276), (276, 277, 279, 278), (278, 279, 281, 280), (280, 281, 283, 282), (282, 283, 285, 284), (309, 307, 553, 554), (286, 287, 257, 256), (284, 285, 287, 286), (256, 258, 260, 262, 264, 266, 268, 270, 272, 274, 276, 278, 280, 282, 284, 286), (288, 289, 291, 290), (290, 291, 293, 292), (292, 293, 295, 294), (294, 295, 297, 296), (296, 297, 299, 298), (298, 299, 301, 300), (300, 301, 303, 302), (302, 303, 305, 304), (304, 305, 307, 306), (306, 307, 309, 308), (308, 309, 311, 310), (310, 311, 313, 312), (312, 313, 315, 314), (314, 315, 317, 316), (239, 237, 518, 519), (318, 319, 289, 288), (316, 317, 319, 318), (288, 290, 292, 294, 296, 298, 300, 302, 304, 306, 308, 310, 312, 314, 316, 318), (320, 321, 323, 322), (322, 323, 325, 324), (324, 325, 327, 326), (326, 327, 329, 328), (328, 329, 331, 330), (330, 331, 333, 332), (332, 333, 335, 334), (334, 335, 337, 336), (336, 337, 339, 338), (338, 339, 341, 340), (340, 341, 343, 342), (342, 343, 345, 344), (344, 345, 347, 346), (346, 347, 349, 348), (169, 167, 483, 484), (350, 351, 321, 320), (348, 349, 351, 350), (320, 322, 324, 326, 328, 330, 332, 334, 336, 338, 340, 342, 344, 346, 348, 350), (352, 353, 355, 354), (354, 355, 357, 356), (356, 357, 359, 358), (358, 359, 361, 360), (360, 361, 363, 362), (362, 363, 365, 364), (364, 365, 367, 366), (366, 367, 369, 368), (368, 369, 371, 370), (370, 371, 373, 372), (372, 373, 375, 374), (374, 375, 377, 376), (376, 377, 379, 378), (378, 379, 381, 380), (361, 359, 579, 580), (382, 383, 353, 352), (380, 381, 383, 382), (352, 354, 356, 358, 360, 362, 364, 366, 368, 370, 372, 374, 376, 378, 380, 382), (587, 586, 778, 779), (384, 385, 388, 390, 392, 394, 396, 398, 400, 402, 404, 406, 408, 410, 412, 414), (426, 425, 617, 618), (493, 492, 684, 685), (545, 559, 751, 737), (466, 464, 656, 658), (533, 532, 724, 725), (439, 438, 630, 631), (506, 505, 697, 698), (573, 572, 764, 765), (479, 478, 670, 671), (413, 411, 605, 606), (546, 544, 736, 738), (205, 203, 501, 502), (28, 30, 414, 412), (275, 273, 536, 537), (13, 11, 395, 397), (345, 343, 571, 572), (83, 81, 440, 441), (153, 151, 475, 476), (223, 221, 510, 511), (293, 291, 544, 546), (31, 29, 413, 415), (363, 361, 580, 581), (101, 99, 448, 450), (171, 169, 484, 485), (259, 257, 529, 528), (241, 239, 519, 520), (67, 65, 433, 432), (311, 309, 554, 555), (49, 47, 423, 424), (381, 379, 589, 590), (119, 117, 458, 459), (189, 187, 493, 494), (12, 14, 398, 396), (329, 327, 563, 564), (137, 135, 467, 468), (207, 205, 502, 503), (30, 0, 384, 414), (277, 275, 537, 538), (15, 13, 397, 399), (347, 345, 572, 573), (85, 83, 441, 442), (155, 153, 476, 477), (193, 223, 511, 497), (295, 293, 546, 547), (1, 31, 415, 387), (365, 363, 581, 582), (103, 101, 450, 451), (173, 171, 485, 486), (243, 241, 520, 521), (313, 311, 555, 556), (51, 49, 424, 425), (383, 381, 590, 591), (121, 119, 459, 460), (14, 16, 400, 398), (191, 189, 494, 495), (261, 259, 528, 530), (331, 329, 564, 565), (69, 67, 432, 434), (139, 137, 468, 469), (227, 225, 513, 512), (35, 33, 417, 416), (209, 207, 503, 504), (17, 15, 399, 401), (279, 277, 538, 539), (349, 347, 573, 574), (87, 85, 442, 443), (157, 155, 477, 478), (297, 295, 547, 548), (367, 365, 582, 583), (105, 103, 451, 452), (175, 173, 486, 487), (245, 243, 521, 522), (53, 51, 425, 426), (315, 313, 556, 557), (353, 383, 591, 577), (123, 121, 460, 461), (16, 18, 402, 400), (161, 191, 495, 481), (263, 261, 530, 531), (71, 69, 434, 435), (333, 331, 565, 566), (141, 139, 469, 470), (211, 209, 504, 505), (19, 17, 401, 403), (281, 279, 539, 540), (89, 87, 443, 444), (351, 349, 574, 575), (0, 2, 385, 384), (159, 157, 478, 479), (229, 227, 512, 514), (37, 35, 416, 418), (299, 297, 548, 549), (107, 105, 452, 453), (195, 193, 497, 496), (369, 367, 583, 584), (177, 175, 487, 488), (3, 1, 387, 386), (247, 245, 522, 523), (55, 53, 426, 427), (317, 315, 557, 558), (125, 123, 461, 462), (18, 20, 404, 402), (265, 263, 531, 532), (73, 71, 435, 436), (335, 333, 566, 567), (143, 141, 470, 471), (213, 211, 505, 506), (283, 281, 540, 541), (21, 19, 403, 405), (321, 351, 575, 561), (91, 89, 444, 445), (129, 159, 479, 465), (231, 229, 514, 515), (301, 299, 549, 550), (39, 37, 418, 419), (371, 369, 584, 585), (109, 107, 453, 454), (179, 177, 488, 489), (2, 4, 388, 385), (249, 247, 523, 524), (319, 317, 558, 559), (57, 55, 427, 428), (127, 125, 462, 463), (197, 195, 496, 498), (20, 22, 406, 404), (267, 265, 532, 533), (355, 353, 577, 576), (5, 3, 386, 389), (163, 161, 481, 480), (337, 335, 567, 568), (75, 73, 436, 437), (145, 143, 471, 472), (215, 213, 506, 507), (285, 283, 541, 542), (23, 21, 405, 407), (93, 91, 445, 446), (233, 231, 515, 516), (303, 301, 550, 551), (41, 39, 419, 420), (373, 371, 585, 586), (111, 109, 454, 455), (4, 6, 390, 388), (181, 179, 489, 490), (251, 249, 524, 525), (289, 319, 559, 545), (59, 57, 428, 429), (97, 127, 463, 449), (22, 24, 408, 406), (199, 197, 498, 499), (269, 267, 533, 534), (7, 5, 389, 391), (339, 337, 568, 569), (77, 75, 437, 438), (147, 145, 472, 473), (217, 215, 507, 508), (287, 285, 542, 543), (25, 23, 407, 409), (357, 355, 576, 578), (95, 93, 446, 447), (165, 163, 480, 482), (323, 321, 561, 560), (235, 233, 516, 517), (305, 303, 551, 552), (43, 41, 420, 421), (131, 129, 465, 464), (375, 373, 586, 587), (113, 111, 455, 456), (6, 8, 392, 390), (183, 181, 490, 491), (253, 251, 525, 526), (61, 59, 429, 430), (24, 26, 410, 408), (201, 199, 499, 500), (9, 7, 391, 393), (271, 269, 534, 535), (341, 339, 569, 570), (79, 77, 438, 439), (149, 147, 473, 474), (219, 217, 508, 509), (27, 25, 409, 411), (257, 287, 543, 529), (65, 95, 447, 433), (359, 357, 578, 579), (167, 165, 482, 483), (237, 235, 517, 518), (45, 43, 421, 422), (307, 305, 552, 553), (377, 375, 587, 588), (115, 113, 456, 457), (8, 10, 394, 392), (185, 183, 491, 492), (255, 253, 526, 527), (63, 61, 430, 431), (325, 323, 560, 562), (133, 131, 464, 466), (26, 28, 412, 410), (203, 201, 500, 501), (291, 289, 545, 544), (99, 97, 449, 448), (273, 271, 535, 536), (11, 9, 393, 395), (81, 79, 439, 440), (343, 341, 570, 571), (151, 149, 474, 475), (221, 219, 509, 510), (29, 27, 411, 413), (592, 593, 607, 606, 605, 604, 603, 602, 601, 600, 599, 598, 597, 596, 595, 594), (608, 609, 623, 622, 621, 620, 619, 618, 617, 616, 615, 614, 613, 612, 611, 610), (624, 625, 639, 638, 637, 636, 635, 634, 633, 632, 631, 630, 629, 628, 627, 626), (640, 641, 655, 654, 653, 652, 651, 650, 649, 648, 647, 646, 645, 644, 643, 642), (656, 657, 671, 670, 669, 668, 667, 666, 665, 664, 663, 662, 661, 660, 659, 658), (672, 673, 687, 686, 685, 684, 683, 682, 681, 680, 679, 678, 677, 676, 675, 674), (688, 689, 703, 702, 701, 700, 699, 698, 697, 696, 695, 694, 693, 692, 691, 690), (704, 705, 719, 718, 717, 716, 715, 714, 713, 712, 711, 710, 709, 708, 707, 706), (720, 721, 735, 734, 733, 732, 731, 730, 729, 728, 727, 726, 725, 724, 723, 722), (736, 737, 751, 750, 749, 748, 747, 746, 745, 744, 743, 742, 741, 740, 739, 738), (752, 753, 767, 766, 765, 764, 763, 762, 761, 760, 759, 758, 757, 756, 755, 754), (768, 769, 783, 782, 781, 780, 779, 778, 777, 776, 775, 774, 773, 772, 771, 770), (520, 519, 711, 712), (453, 452, 644, 645), (386, 387, 593, 592), (547, 546, 738, 739), (465, 479, 671, 657), (574, 573, 765, 766), (507, 506, 698, 699), (440, 439, 631, 632), (534, 533, 725, 726), (467, 466, 658, 659), (401, 399, 599, 600), (560, 561, 753, 752), (427, 426, 618, 619), (494, 493, 685, 686), (588, 587, 779, 780), (521, 520, 712, 713), (454, 453, 645, 646), (548, 547, 739, 740), (480, 481, 673, 672), (415, 413, 606, 607), (575, 574, 766, 767), (508, 507, 699, 700), (441, 440, 632, 633), (535, 534, 726, 727), (468, 467, 659, 660), (562, 560, 752, 754), (495, 494, 686, 687), (428, 427, 619, 620), (589, 588, 780, 781), (522, 521, 713, 714), (455, 454, 646, 647), (389, 386, 592, 594), (549, 548, 740, 741), (482, 480, 672, 674), (561, 575, 767, 753), (509, 508, 700, 701), (442, 441, 633, 634), (536, 535, 727, 728), (469, 468, 660, 661), (403, 401, 600, 601), (563, 562, 754, 755), (481, 495, 687, 673), (429, 428, 620, 621), (590, 589, 781, 782), (523, 522, 714, 715), (456, 455, 647, 648), (550, 549, 741, 742), (483, 482, 674, 675), (387, 415, 607, 593), (576, 577, 769, 768), (510, 509, 701, 702), (443, 442, 634, 635), (537, 536, 728, 729), (470, 469, 661, 662), (564, 563, 755, 756), (496, 497, 689, 688), (430, 429, 621, 622), (591, 590, 782, 783), (524, 523, 715, 716), (391, 389, 594, 595), (457, 456, 648, 649), (551, 550, 742, 743), (484, 483, 675, 676), (416, 417, 609, 608), (578, 576, 768, 770), (511, 510, 702, 703), (444, 443, 635, 636), (538, 537, 729, 730), (471, 470, 662, 663), (405, 403, 601, 602), (565, 564, 756, 757), (498, 496, 688, 690), (431, 430, 622, 623), (577, 591, 783, 769), (525, 524, 716, 717), (458, 457, 649, 650), (552, 551, 743, 744), (485, 484, 676, 677), (418, 416, 608, 610), (579, 578, 770, 771), (497, 511, 703, 689), (445, 444, 636, 637), (539, 538, 730, 731), (472, 471, 663, 664), (566, 565, 757, 758), (499, 498, 690, 691), (417, 431, 623, 609), (526, 525, 717, 718), (459, 458, 650, 651), (393, 391, 595, 596), (553, 552, 744, 745), (486, 485, 677, 678), (419, 418, 610, 611), (580, 579, 771, 772), (512, 513, 705, 704), (446, 445, 637, 638), (540, 539, 731, 732), (473, 472, 664, 665), (407, 405, 602, 603), (567, 566, 758, 759), (500, 499, 691, 692), (432, 433, 625, 624), (527, 526, 718, 719), (460, 459, 651, 652), (554, 553, 745, 746), (487, 486, 678, 679), (420, 419, 611, 612), (581, 580, 772, 773), (514, 512, 704, 706), (447, 446, 638, 639), (541, 540, 732, 733), (474, 473, 665, 666), (568, 567, 759, 760), (501, 500, 692, 693), (434, 432, 624, 626), (513, 527, 719, 705), (461, 460, 652, 653), (395, 393, 596, 597), (555, 554, 746, 747), (488, 487, 679, 680), (421, 420, 612, 613), (582, 581, 773, 774), (515, 514, 706, 707), (433, 447, 639, 625), (542, 541, 733, 734), (475, 474, 666, 667), (409, 407, 603, 604), (569, 568, 760, 761), (502, 501, 693, 694), (435, 434, 626, 627), (528, 529, 721, 720), (462, 461, 653, 654), (556, 555, 747, 748), (489, 488, 680, 681), (422, 421, 613, 614), (583, 582, 774, 775), (516, 515, 707, 708), (448, 449, 641, 640), (543, 542, 734, 735), (476, 475, 667, 668), (570, 569, 761, 762), (503, 502, 694, 695), (436, 435, 627, 628), (530, 528, 720, 722), (463, 462, 654, 655), (397, 395, 597, 598), (557, 556, 748, 749), (490, 489, 681, 682), (423, 422, 614, 615), (584, 583, 775, 776), (517, 516, 708, 709), (450, 448, 640, 642), (529, 543, 735, 721), (477, 476, 668, 669), (411, 409, 604, 605), (571, 570, 762, 763), (504, 503, 695, 696), (437, 436, 628, 629), (531, 530, 722, 723), (449, 463, 655, 641), (558, 557, 749, 750), (491, 490, 682, 683), (424, 423, 615, 616), (585, 584, 776, 777), (518, 517, 709, 710), (451, 450, 642, 643), (544, 545, 737, 736), (478, 477, 669, 670), (572, 571, 763, 764), (505, 504, 696, 697), (438, 437, 629, 630), (532, 531, 723, 724), (464, 465, 657, 656), (399, 397, 598, 599), (559, 558, 750, 751), (492, 491, 683, 684), (425, 424, 616, 617), (586, 585, 777, 778), (519, 518, 710, 711), (452, 451, 643, 644), (803, 784, 788, 835), (814, 789, 785, 802), (786, 790, 791, 787), (810, 811, 860, 859), (788, 784, 785, 789), (835, 788, 789, 814), (790, 825, 824, 791), (825, 826, 823, 824), (826, 827, 822, 823), (827, 828, 821, 822), (828, 829, 820, 821), (829, 830, 819, 820), (830, 831, 818, 819), (831, 832, 817, 818), (832, 833, 816, 817), (833, 834, 815, 816), (834, 835, 814, 815), (801, 802, 836, 851), (812, 813, 840, 861), (792, 793, 843, 842), (802, 785, 837, 836), (803, 804, 853, 852), (794, 795, 845, 844), (813, 786, 838, 840), (805, 806, 855, 854), (796, 797, 847, 846), (785, 784, 841, 837), (807, 808, 857, 856), (791, 824, 792, 787), (824, 823, 793, 792), (823, 822, 794, 793), (822, 821, 795, 794), (821, 820, 796, 795), (820, 819, 797, 796), (819, 818, 798, 797), (818, 817, 799, 798), (817, 816, 800, 799), (816, 815, 801, 800), (815, 814, 802, 801), (786, 813, 825, 790), (813, 812, 826, 825), (812, 811, 827, 826), (811, 810, 828, 827), (810, 809, 829, 828), (809, 808, 830, 829), (808, 807, 831, 830), (807, 806, 832, 831), (806, 805, 833, 832), (805, 804, 834, 833), (804, 803, 835, 834), (840, 838, 839, 842), (841, 852, 836, 837), (852, 853, 851, 836), (853, 854, 850, 851), (854, 855, 849, 850), (855, 856, 848, 849), (856, 857, 847, 848), (857, 858, 846, 847), (858, 859, 845, 846), (859, 860, 844, 845), (860, 861, 843, 844), (861, 840, 842, 843), (799, 800, 850, 849), (808, 809, 858, 857), (797, 798, 848, 847), (806, 807, 856, 855), (795, 796, 846, 845), (804, 805, 854, 853), (786, 787, 839, 838), (793, 794, 844, 843), (787, 792, 842, 839), (784, 803, 852, 841), (811, 812, 861, 860), (800, 801, 851, 850), (809, 810, 859, 858), (798, 799, 849, 848)])
me_cylinder.use_remesh_preserve_volume = False
me_cylinder.use_remesh_preserve_attributes = False
me_cylinder.use_mirror_vertex_groups = False
me_cylinder.update()

# ---- objects
ob_cylinder = bpy.data.objects.new('Cylinder', me_cylinder)
ob_lamp = bpy.data.objects.new('Lamp', light_lamp)
ob_camera = bpy.data.objects.new('Camera', cam_camera)

# ---- transforms, parenting, visibility, modifiers, constraints
ob_cylinder.location = (0.0, 0.0, 0.0)
ob_cylinder.lineart.crease_threshold = 0.0
ob_lamp.location = (4.076, 1.005, 5.904)
ob_lamp.rotation_euler = (0.6503, 0.05522, 1.866)
ob_lamp.lock_rotations_4d = False
ob_lamp.empty_display_type = 'ARROWS'
ob_lamp.color = (0.0, 0.0, 0.0, 0.0)
ob_lamp.lineart.crease_threshold = 0.0
ob_camera.location = (7.481, -6.508, 5.344)
ob_camera.rotation_euler = (1.109, 0.01082, 0.8149)
ob_camera.lock_rotations_4d = False
ob_camera.empty_display_type = 'ARROWS'
ob_camera.color = (0.0, 0.0, 0.0, 0.0)
ob_camera.display_type = 'WIRE'
ob_camera.lineart.crease_threshold = 0.0

# ---- collection membership
col_collection_1.objects.link(ob_cylinder)
col_collection_1.objects.link(ob_lamp)
col_collection_1.objects.link(ob_camera)

# ---- scene / render settings (as saved in the file)
scene.camera = ob_camera
scene.frame_start = 1; scene.frame_end = 250; scene.frame_set(1)
scene.render.engine = 'BLENDER_EEVEE_NEXT'
scene.render.resolution_percentage = 50
scene.render.dither_intensity = 0.0
scene.cycles.use_denoising = False
scene.cycles.samples = 10
scene.cycles.sampling_pattern = 'TABULATED_SOBOL'
scene.cycles.light_sampling_threshold = 0.0
scene.cycles.use_adaptive_sampling = False
scene.cycles.use_light_tree = False
scene.cycles.blur_glossy = 0.0
scene.cycles.pixel_filter_type = 'GAUSSIAN'
scene.cycles.sample_clamp_indirect = 0.0
scene.view_settings.view_transform = 'Standard'
bpy.context.view_layer.update()
